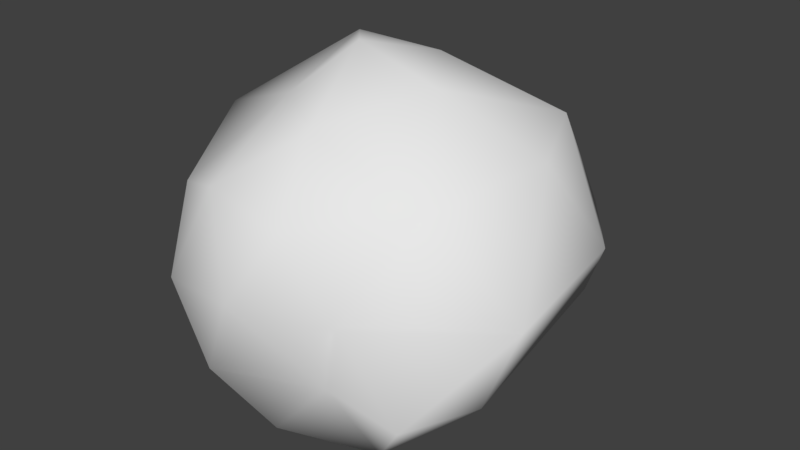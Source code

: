 # Source: Stone.blend  (saved by Blender 2.77.0; exported with 4.5.12 LTS)
import bpy
from mathutils import Matrix  # noqa: F401  (used for matrix-valued properties, if any)

bpy.ops.wm.read_factory_settings(use_empty=True)
scene = bpy.context.scene
scene.name = 'Scene'

# ---- collections
col_collection_1 = bpy.data.collections.new('Collection 1'); scene.collection.children.link(col_collection_1)

# ---- materials (node trees are filled in below, after node groups)
mat_rock_001 = bpy.data.materials.new('Rock.001')
mat_rock_001.alpha_threshold = 0.0
mat_rock_001.use_transparent_shadow = False
mat_rock_001.preview_render_type = 'FLAT'
mat_rock_001.roughness = 0.5

# ---- material node trees

# ---- world
world_world = bpy.data.worlds.new('World'); scene.world = world_world
world_world.color = (0.05088, 0.05088, 0.05088)
world_world.use_sun_shadow = False
world_world.sun_shadow_jitter_overblur = 0.0
world_world.cycles.sampling_method = 'MANUAL'

# ---- meshes
me_icosphere = bpy.data.meshes.new('Icosphere')
me_icosphere.from_pydata([(0.0, 0.0, -2.09), (1.857, -2.022, -0.8825), (-0.7983, -2.218, -1.124), (-2.247, -0.3445, -0.7451), (-1.096, 1.836, -0.9419), (1.77, 1.746, -0.8904), (0.2697, -2.02, 0.9024), (-1.733, -1.539, 0.7452), (-1.669, 1.195, 1.314), (0.8354, 2.425, 0.9789), (1.884, 0.4859, 1.298), (-0.2436, -0.1617, 2.409), (0.005548, -1.968, -1.726), (1.234, -1.569, -1.726), (0.5494, -1.691, -1.099), (2.123, -0.9233, -1.047), (1.234, -0.2775, -1.726), (-1.099, 0.0, -1.778), (-1.659, -1.485, -1.288), (-0.3395, 1.045, -1.778), (-2.114, 1.199, -0.7269), (0.03093, 1.749, -1.106), (2.591, -0.9216, 0.09647), (2.245, 1.293, 0.04424), (-0.3079, -2.332, -0.03228), (0.9205, -1.933, -0.03228), (-2.208, -1.086, -0.1895), (-1.449, -2.131, -0.1895), (-1.904, 1.845, 0.3719), (-2.145, 0.7417, 0.3791), (1.486, 2.338, 0.04424), (-0.5185, 2.148, -0.007165), (1.438, -1.045, 1.099), (-0.8573, -1.933, 1.067), (-2.156, -0.3445, 1.288), (-1.068, 1.749, 1.092), (1.453, 1.531, 1.462), (0.0316, -1.287, 1.746), (0.8552, -0.1617, 2.097), (-0.8889, -0.6458, 1.778), (-1.046, 0.7417, 2.157), (0.09595, 0.8833, 2.097)], [], [(0, 13, 12), (1, 13, 15), (0, 12, 17), (0, 17, 19), (0, 19, 16), (1, 15, 22), (2, 14, 24), (3, 18, 26), (4, 20, 28), (5, 21, 30), (1, 22, 25), (2, 24, 27), (3, 26, 29), (4, 28, 31), (5, 30, 23), (6, 32, 37), (7, 33, 39), (8, 34, 40), (9, 35, 41), (10, 36, 38), (38, 41, 11), (38, 36, 41), (36, 9, 41), (41, 40, 11), (41, 35, 40), (35, 8, 40), (40, 39, 11), (40, 34, 39), (34, 7, 39), (39, 37, 11), (39, 33, 37), (33, 6, 37), (37, 38, 11), (37, 32, 38), (32, 10, 38), (23, 36, 10), (23, 30, 36), (30, 9, 36), (31, 35, 9), (31, 28, 35), (28, 8, 35), (29, 34, 8), (29, 26, 34), (26, 7, 34), (27, 33, 7), (27, 24, 33), (24, 6, 33), (25, 32, 6), (25, 22, 32), (22, 10, 32), (30, 31, 9), (30, 21, 31), (21, 4, 31), (28, 29, 8), (28, 20, 29), (20, 3, 29), (26, 27, 7), (26, 18, 27), (18, 2, 27), (24, 25, 6), (24, 14, 25), (14, 1, 25), (22, 23, 10), (22, 15, 23), (15, 5, 23), (16, 21, 5), (16, 19, 21), (19, 4, 21), (19, 20, 4), (19, 17, 20), (17, 3, 20), (17, 18, 3), (17, 12, 18), (12, 2, 18), (15, 16, 5), (15, 13, 16), (13, 0, 16), (12, 14, 2), (12, 13, 14), (13, 1, 14)])
me_icosphere.polygons.foreach_set('use_smooth', [True] * 80)
_uv = me_icosphere.uv_layers.new(name='UVMap')
_uv.uv.foreach_set('vector', [0.1572, 0.306, 0.2593, 0.4873, 0.1421, 0.5071, 0.326, 0.5217, 0.2593, 0.4873, 0.3597, 0.4133, 0.1572, 0.306, 0.1421, 0.5071, 0.06176, 0.2756, 0.1572, 0.306, 0.06176, 0.2756, 0.1431, 0.1773, 0.1572, 0.306, 0.1431, 0.1773, 0.2737, 0.348, 0.2981, 0.9912, 0.2181, 0.9866, 0.2855, 0.9022, 1.0, 0.1558, 0.9171, 0.2808, 0.8915, 0.1183, 0.5412, 0.7119, 0.5096, 0.8653, 0.4563, 0.735, 0.7034, 0.3556, 0.6344, 0.4665, 0.6005, 0.3903, 0.3597, 0.1139, 0.1964, 0.08751, 0.3563, 0.0157, 0.824, 0.3723, 0.7075, 0.3871, 0.8178, 0.2323, 1.0, 0.1558, 0.8915, 0.1183, 0.9706, 0.03449, 0.5412, 0.7119, 0.4563, 0.735, 0.5247, 0.5496, 0.7034, 0.3556, 0.6005, 0.3903, 0.6658, 0.2531, 0.01288, 0.8693, 0.0, 0.7463, 0.1053, 0.8195, 0.7517, 0.841, 0.632, 0.7773, 0.7307, 0.7224, 0.9219, 0.7305, 0.8404, 0.7855, 0.7995, 0.6256, 0.4984, 0.3413, 0.3986, 0.4219, 0.4209, 0.2515, 0.634, 0.06721, 0.5567, 0.2762, 0.4506, 0.1307, 0.2084, 0.7057, 0.1222, 0.6343, 0.2555, 0.5949, 0.6326, 0.6248, 0.6835, 0.4954, 0.7144, 0.5721, 0.2555, 0.5949, 0.1222, 0.6343, 0.1503, 0.5217, 0.5545, 0.0, 0.634, 0.06721, 0.4506, 0.1307, 0.4506, 0.1307, 0.4209, 0.2515, 0.3597, 0.1737, 0.4506, 0.1307, 0.5567, 0.2762, 0.4209, 0.2515, 0.5567, 0.2762, 0.4984, 0.3413, 0.4209, 0.2515, 0.7804, 0.4665, 0.7995, 0.6256, 0.7144, 0.5721, 0.7804, 0.4665, 0.9218, 0.5736, 0.7995, 0.6256, 0.9218, 0.5736, 0.9219, 0.7305, 0.7995, 0.6256, 0.7995, 0.6256, 0.7307, 0.7224, 0.7144, 0.5721, 0.7995, 0.6256, 0.8404, 0.7855, 0.7307, 0.7224, 0.8404, 0.7855, 0.7517, 0.841, 0.7307, 0.7224, 0.7307, 0.7224, 0.6326, 0.6248, 0.7144, 0.5721, 0.7307, 0.7224, 0.632, 0.7773, 0.6326, 0.6248, 0.2981, 0.7489, 0.2084, 0.7057, 0.2555, 0.5949, 0.1053, 0.8195, 0.1222, 0.6343, 0.2084, 0.7057, 0.1053, 0.8195, 0.0, 0.7463, 0.1222, 0.6343, 0.0, 0.7463, 0.01175, 0.6196, 0.1222, 0.6343, 0.6658, 0.2531, 0.5567, 0.2762, 0.634, 0.06721, 0.6658, 0.2531, 0.6005, 0.3903, 0.5567, 0.2762, 0.6005, 0.3903, 0.4984, 0.3413, 0.5567, 0.2762, 0.5247, 0.5496, 0.3939, 0.5741, 0.4825, 0.4665, 0.5247, 0.5496, 0.4563, 0.735, 0.3939, 0.5741, 0.4563, 0.735, 0.3597, 0.7254, 0.3939, 0.5741, 0.9406, 0.841, 0.8404, 0.7855, 0.9219, 0.7305, 0.9706, 0.03449, 0.8915, 0.1183, 0.8437, 0.0, 0.8915, 0.1183, 0.7887, 0.1076, 0.8437, 0.0, 0.8178, 0.2323, 0.7034, 0.2135, 0.7887, 0.1076, 0.8178, 0.2323, 0.7075, 0.3871, 0.7034, 0.2135, 0.2855, 0.9022, 0.2084, 0.7057, 0.2981, 0.7489, 0.7034, 0.03603, 0.6658, 0.2531, 0.634, 0.06721, 0.3563, 0.0157, 0.1964, 0.08751, 0.1693, 0.0, 0.1964, 0.08751, 0.09679, 0.05176, 0.1693, 0.0, 0.5905, 0.4701, 0.5247, 0.5496, 0.4825, 0.4665, 0.5905, 0.4701, 0.632, 0.5907, 0.5247, 0.5496, 0.632, 0.5907, 0.5412, 0.7119, 0.5247, 0.5496, 0.4563, 0.735, 0.3906, 0.8495, 0.3597, 0.7254, 0.4563, 0.735, 0.5096, 0.8653, 0.3906, 0.8495, 0.5096, 0.8653, 0.4504, 0.947, 0.3906, 0.8495, 0.8915, 0.1183, 0.8178, 0.2323, 0.7887, 0.1076, 0.8915, 0.1183, 0.9171, 0.2808, 0.8178, 0.2323, 0.9171, 0.2808, 0.824, 0.3723, 0.8178, 0.2323, 0.2855, 0.9022, 0.1053, 0.8195, 0.2084, 0.7057, 0.2855, 0.9022, 0.2181, 0.9866, 0.1053, 0.8195, 0.2181, 0.9866, 0.01288, 0.8693, 0.1053, 0.8195, 0.2737, 0.348, 0.1964, 0.08751, 0.3597, 0.1139, 0.2737, 0.348, 0.1431, 0.1773, 0.1964, 0.08751, 0.1431, 0.1773, 0.09679, 0.05176, 0.1964, 0.08751, 0.1431, 0.1773, 0.0, 0.09457, 0.09679, 0.05176, 0.1431, 0.1773, 0.06176, 0.2756, 0.0, 0.09457, 0.632, 0.8007, 0.5412, 0.7119, 0.632, 0.5907, 0.632, 0.8007, 0.5096, 0.8653, 0.5412, 0.7119, 0.06176, 0.2756, 0.1421, 0.5071, 0.002242, 0.41, 0.5057, 1.0, 0.4504, 0.947, 0.5096, 0.8653, 0.3597, 0.4133, 0.2737, 0.348, 0.3597, 0.1139, 0.3597, 0.4133, 0.2593, 0.4873, 0.2737, 0.348, 0.2593, 0.4873, 0.1572, 0.306, 0.2737, 0.348, 0.9955, 0.2731, 0.9171, 0.2808, 1.0, 0.1558, 0.9955, 0.2731, 0.9218, 0.3871, 0.9171, 0.2808, 0.9218, 0.3871, 0.824, 0.3723, 0.9171, 0.2808])
me_icosphere.materials.append(mat_rock_001)
me_icosphere.use_remesh_preserve_volume = False
me_icosphere.use_remesh_preserve_attributes = False
me_icosphere.use_mirror_vertex_groups = False
me_icosphere.update()

# ---- objects
ob_icosphere = bpy.data.objects.new('Icosphere', me_icosphere)

# ---- transforms, parenting, visibility, modifiers, constraints
ob_icosphere.location = (0.0, 0.0, 0.0)
ob_icosphere.lineart.crease_threshold = 0.0

# ---- collection membership
col_collection_1.objects.link(ob_icosphere)

# ---- scene / render settings (as saved in the file)
scene.frame_start = 1; scene.frame_end = 250; scene.frame_set(1)
scene.render.engine = 'BLENDER_EEVEE_NEXT'
scene.render.resolution_percentage = 50
scene.render.dither_intensity = 0.0
scene.cycles.use_denoising = False
scene.cycles.samples = 128
scene.cycles.sampling_pattern = 'TABULATED_SOBOL'
scene.cycles.light_sampling_threshold = 0.0
scene.cycles.use_adaptive_sampling = False
scene.cycles.use_light_tree = False
scene.cycles.blur_glossy = 0.0
scene.cycles.sample_clamp_indirect = 0.0
scene.view_settings.view_transform = 'Standard'
bpy.context.view_layer.update()

# ---- added for rendering (the .blend has no active camera and no usable light): camera, sun
cam_auto = bpy.data.cameras.new('AutoCamera')
cam_auto.lens = 50.0
cam_auto.sensor_width = 36.0
cam_auto.clip_end = 1000.0
ob_auto_camera = bpy.data.objects.new('AutoCamera', cam_auto)
scene.collection.objects.link(ob_auto_camera)
ob_auto_camera.location = (7.70395, -8.99187, 6.18513)
ob_auto_camera.rotation_euler = (1.09748, -7.21219e-08, 0.694738)
scene.camera = ob_auto_camera
light_auto_sun = bpy.data.lights.new('AutoSun', 'SUN')
light_auto_sun.energy = 3.0
light_auto_sun.angle = 0.0523599
ob_auto_sun = bpy.data.objects.new('AutoSun', light_auto_sun)
scene.collection.objects.link(ob_auto_sun)
ob_auto_sun.rotation_euler = (0.872665, 0.174533, 0.523599)
bpy.context.view_layer.update()
